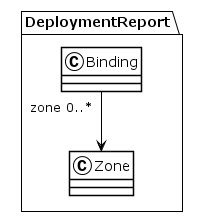

The diagram above was rendered by PlantUML. Its source (embedded in the PNG):
@startuml
!theme plain
package DeploymentReport {
class Binding {
}
Binding "zone 0..*" --> Zone
class Zone {
}
}
@enduml